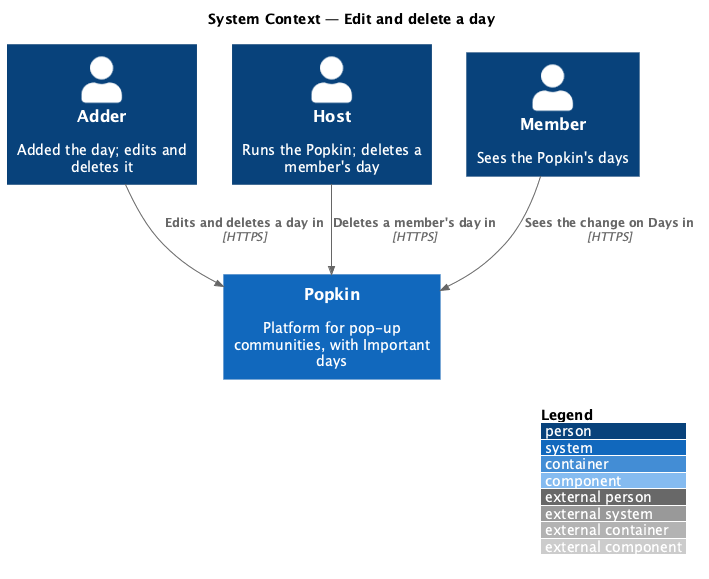

The diagram above was rendered by PlantUML. Its source (embedded in the PNG):
@startuml
!include <C4/C4_Component>
LAYOUT_WITH_LEGEND()
title System Context — Edit and delete a day

Person(adder, "Adder", "Added the day; edits and deletes it")
Person(host, "Host", "Runs the Popkin; deletes a member's day")
Person(member, "Member", "Sees the Popkin's days")
System(popkin, "Popkin", "Platform for pop-up communities, with Important days")

Rel(adder, popkin, "Edits and deletes a day in", "HTTPS")
Rel(host, popkin, "Deletes a member's day in", "HTTPS")
Rel(member, popkin, "Sees the change on Days in", "HTTPS")
@enduml